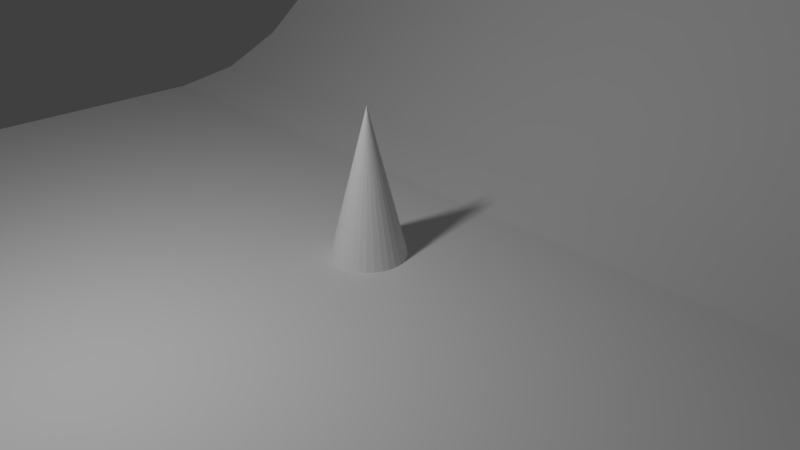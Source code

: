 # Source: backdrop.blend  (saved by Blender 2.79.0; exported with 4.5.12 LTS)
import bpy
from mathutils import Matrix  # noqa: F401  (used for matrix-valued properties, if any)

bpy.ops.wm.read_factory_settings(use_empty=True)
scene = bpy.context.scene
scene.name = 'Scene'

# ---- collections
col_collection_1 = bpy.data.collections.new('Collection 1'); scene.collection.children.link(col_collection_1)

# ---- materials (node trees are filled in below, after node groups)
mat_light_001 = bpy.data.materials.new('Light.001')
mat_light_001.alpha_threshold = 0.0
mat_light_001.roughness = 0.5

# ---- material node trees
mat_light_001.use_nodes = True; mat_light_001.node_tree.nodes.clear()
_N = mat_light_001.node_tree.nodes; _L = mat_light_001.node_tree.links
n0 = _N.new('ShaderNodeOutputMaterial'); n0.name = 'Material Output'; n0.location = (300, 300)
n1 = _N.new('ShaderNodeEmission'); n1.name = 'Emission'; n1.location = (10, 300)
n1.inputs[0].default_value = (0.8, 0.8, 0.8, 1.0)
n1.inputs[1].default_value = 200.0
_L.new(n1.outputs[0], n0.inputs[0])
n0.is_active_output = True

# ---- world
world_world = bpy.data.worlds.new('World'); scene.world = world_world
world_world.color = (0.05088, 0.05088, 0.05088)
world_world.use_sun_shadow = False
world_world.sun_shadow_jitter_overblur = 0.0
world_world.cycles.sampling_method = 'MANUAL'

# ---- cameras
cam_camera = bpy.data.cameras.new('Camera')
cam_camera.clip_end = 100.0
cam_camera.lens = 35.0
cam_camera.sensor_width = 32.0
cam_camera.sensor_height = 18.0
cam_camera.ortho_scale = 7.314
cam_camera.dof.focus_distance = 0.0

# ---- lights
light_lamp = bpy.data.lights.new('Lamp', 'SPOT')
light_lamp.transmission_factor = 0.0
light_lamp.cutoff_distance = 30.0
light_lamp.energy = 100.0
light_lamp.shadow_buffer_clip_start = 1.001
light_lamp.shadow_soft_size = 0.1
light_lamp.shadow_maximum_resolution = 0.006
light_lamp.use_absolute_resolution = True
light_lamp.spot_size = 1.309

# ---- meshes
me_plane_001 = bpy.data.meshes.new('Plane.001')
me_plane_001.from_pydata([(-1.0, -1.0, 0.0), (1.0, -1.0, 0.0), (-1.0, 1.0, 0.0), (1.0, 1.0, 0.0)], [], [(0, 1, 3, 2)])
me_plane_001.materials.append(mat_light_001)
me_plane_001.use_remesh_preserve_volume = False
me_plane_001.use_remesh_preserve_attributes = False
me_plane_001.use_mirror_vertex_groups = False
me_plane_001.update()
me_cone = bpy.data.meshes.new('Cone')
me_cone.from_pydata([(0.0, 0.5, -1.0), (0.0, 0.0, 1.0), (0.09755, 0.4904, -1.0), (0.1913, 0.4619, -1.0), (0.2778, 0.4157, -1.0), (0.3536, 0.3536, -1.0), (0.4157, 0.2778, -1.0), (0.4619, 0.1913, -1.0), (0.4904, 0.09755, -1.0), (0.5, 3.775e-08, -1.0), (0.4904, -0.09755, -1.0), (0.4619, -0.1913, -1.0), (0.4157, -0.2778, -1.0), (0.3536, -0.3536, -1.0), (0.2778, -0.4157, -1.0), (0.1913, -0.4619, -1.0), (0.09755, -0.4904, -1.0), (-1.629e-07, -0.5, -1.0), (-0.09755, -0.4904, -1.0), (-0.1913, -0.4619, -1.0), (-0.2778, -0.4157, -1.0), (-0.3536, -0.3536, -1.0), (-0.4157, -0.2778, -1.0), (-0.4619, -0.1913, -1.0), (-0.4904, -0.09754, -1.0), (-0.5, 4.828e-07, -1.0), (-0.4904, 0.09755, -1.0), (-0.4619, 0.1913, -1.0), (-0.4157, 0.2778, -1.0), (-0.3536, 0.3536, -1.0), (-0.2778, 0.4157, -1.0), (-0.1913, 0.4619, -1.0), (-0.09754, 0.4904, -1.0)], [], [(0, 1, 2), (2, 1, 3), (3, 1, 4), (4, 1, 5), (5, 1, 6), (6, 1, 7), (7, 1, 8), (8, 1, 9), (9, 1, 10), (10, 1, 11), (11, 1, 12), (12, 1, 13), (13, 1, 14), (14, 1, 15), (15, 1, 16), (16, 1, 17), (17, 1, 18), (18, 1, 19), (19, 1, 20), (20, 1, 21), (21, 1, 22), (22, 1, 23), (23, 1, 24), (24, 1, 25), (25, 1, 26), (26, 1, 27), (27, 1, 28), (28, 1, 29), (29, 1, 30), (30, 1, 31), (31, 1, 32), (32, 1, 0), (0, 2, 3, 4, 5, 6, 7, 8, 9, 10, 11, 12, 13, 14, 15, 16, 17, 18, 19, 20, 21, 22, 23, 24, 25, 26, 27, 28, 29, 30, 31, 32)])
me_cone.use_remesh_preserve_volume = False
me_cone.use_remesh_preserve_attributes = False
me_cone.use_mirror_vertex_groups = False
me_cone.update()
me_plane = bpy.data.meshes.new('Plane')
me_plane.from_pydata([(-1.0, -1.0, 0.0), (1.0, -1.0, 0.0), (-1.0, 1.0, 1.472), (1.0, 1.0, 1.472), (-1.0, 0.2531, 0.0), (1.0, 0.2531, 0.0), (-1.0, 0.2531, 0.0), (-1.0, 1.0, 1.156), (-1.0, 0.3988, 0.02221), (-1.0, 0.5389, 0.08797), (-1.0, 0.6681, 0.1948), (-1.0, 0.7812, 0.3385), (-1.0, 0.8741, 0.5136), (-1.0, 0.9431, 0.7134), (-1.0, 0.9856, 0.9302), (1.0, 1.0, 1.156), (1.0, 0.2531, 0.0), (1.0, 0.9856, 0.9302), (1.0, 0.9431, 0.7134), (1.0, 0.8741, 0.5136), (1.0, 0.7812, 0.3385), (1.0, 0.6681, 0.1948), (1.0, 0.5389, 0.08797), (1.0, 0.3988, 0.02221)], [], [(4, 5, 16, 6), (0, 1, 5, 4), (15, 7, 14, 17), (17, 14, 13, 18), (18, 13, 12, 19), (19, 12, 11, 20), (20, 11, 10, 21), (21, 10, 9, 22), (22, 9, 8, 23), (23, 8, 6, 16), (7, 15, 3, 2)])
me_plane.polygons.foreach_set('use_smooth', [True] * 11)
me_plane.use_remesh_preserve_volume = False
me_plane.use_remesh_preserve_attributes = False
me_plane.use_mirror_vertex_groups = False
me_plane.update()

# ---- objects
ob_lightplane = bpy.data.objects.new('LightPlane', me_plane_001)
ob_cone = bpy.data.objects.new('Cone', me_cone)
ob_backdrop = bpy.data.objects.new('Backdrop', me_plane)
ob_lamp = bpy.data.objects.new('Lamp', light_lamp)
ob_camera = bpy.data.objects.new('Camera', cam_camera)

# ---- transforms, parenting, visibility, modifiers, constraints
ob_lightplane.location = (0.0, -5.432, 6.563)
ob_lightplane.rotation_euler = (0.8439, -0.0, 0.0)
ob_lightplane.scale = (0.3322, 0.3322, 0.3322)
ob_lightplane.lineart.crease_threshold = 0.0
ob_cone.location = (0.0, 0.0, 1.0)
ob_cone.lineart.crease_threshold = 0.0
ob_backdrop.location = (0.0, 0.0, 0.0)
ob_backdrop.scale = (7.899, 7.899, 7.899)
ob_backdrop.lineart.crease_threshold = 0.0
ob_lamp.location = (4.076, 1.005, 5.904)
ob_lamp.rotation_euler = (0.6503, 0.05522, 1.866)
ob_lamp.lock_rotations_4d = False
ob_lamp.empty_display_type = 'ARROWS'
ob_lamp.color = (0.0, 0.0, 0.0, 0.0)
ob_lamp.hide_viewport = True
ob_lamp.hide_render = True
ob_lamp.lineart.crease_threshold = 0.0
ob_camera.location = (7.481, -6.508, 5.344)
ob_camera.rotation_euler = (1.109, 0.0, 0.8149)
ob_camera.lock_rotations_4d = False
ob_camera.empty_display_type = 'ARROWS'
ob_camera.color = (0.0, 0.0, 0.0, 0.0)
ob_camera.display_type = 'WIRE'
ob_camera.lineart.crease_threshold = 0.0

# ---- collection membership
col_collection_1.objects.link(ob_lightplane)
col_collection_1.objects.link(ob_cone)
col_collection_1.objects.link(ob_backdrop)
col_collection_1.objects.link(ob_lamp)
col_collection_1.objects.link(ob_camera)

# ---- scene / render settings (as saved in the file)
scene.camera = ob_camera
scene.frame_start = 1; scene.frame_end = 250; scene.frame_set(1)
scene.render.engine = 'CYCLES'
scene.render.resolution_percentage = 50
scene.render.dither_intensity = 0.0
scene.cycles.use_denoising = False
scene.cycles.samples = 128
scene.cycles.sampling_pattern = 'TABULATED_SOBOL'
scene.cycles.use_adaptive_sampling = False
scene.cycles.use_light_tree = False
scene.cycles.blur_glossy = 0.0
scene.cycles.sample_clamp_indirect = 0.0
scene.view_settings.view_transform = 'Standard'
bpy.context.view_layer.update()
